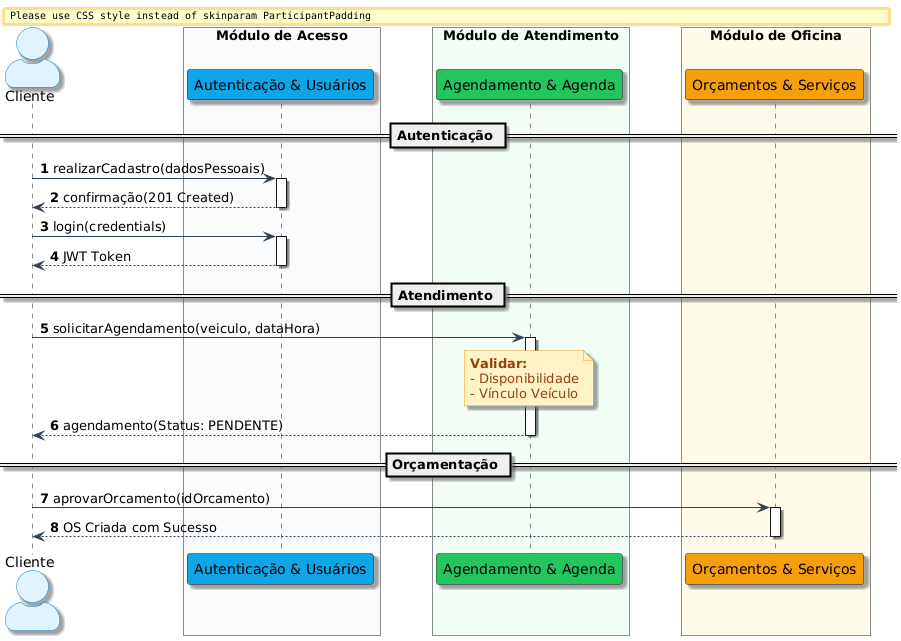

The diagram above was rendered by PlantUML. Its source (embedded in the PNG):
@startuml
autonumber

skinparam actorStyle awesome
skinparam monochrome false
skinparam shadowing true
skinparam defaultFontName "Segoe UI"
skinparam BoxPadding 25
skinparam ParticipantPadding 20

skinparam actor {
    BackgroundColor #E0F2FE
    BorderColor #0284C7
}
skinparam ArrowColor #334155
skinparam Note {
    BackgroundColor #FEF3C7
    BorderColor #F59E0B
    FontColor #92400E
}

actor "Cliente" as cli

box "Módulo de Acesso" #F8FAFC
    participant "Autenticação & Usuários" as mod_auth #0EA5E9
end box

box "Módulo de Atendimento" #F0FDF4
    participant "Agendamento & Agenda" as mod_agenda #22C55E
end box

box "Módulo de Oficina" #FFFBEB
    participant "Orçamentos & Serviços" as mod_os #F59E0B
end box

== Autenticação ==
cli -> mod_auth : realizarCadastro(dadosPessoais)
activate mod_auth
mod_auth --> cli : confirmação(201 Created)
deactivate mod_auth

cli -> mod_auth : login(credentials)
activate mod_auth
mod_auth --> cli : JWT Token
deactivate mod_auth

== Atendimento ==
cli -> mod_agenda : solicitarAgendamento(veiculo, dataHora)
activate mod_agenda
note over mod_agenda: **Validar:**\n- Disponibilidade\n- Vínculo Veículo
mod_agenda --> cli : agendamento(Status: PENDENTE)
deactivate mod_agenda

== Orçamentação ==
cli -> mod_os : aprovarOrcamento(idOrcamento)
activate mod_os
mod_os --> cli : OS Criada com Sucesso
deactivate mod_os
@enduml